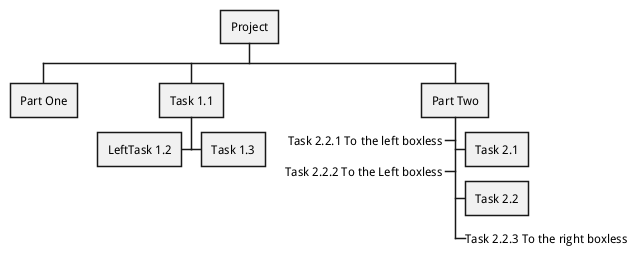

The diagram above was rendered by PlantUML. Its source (embedded in the PNG):
@startwbs
+ Project
 + Part One
	+ Task 1.1
	 - LeftTask 1.2
	 + Task 1.3
	+ Part Two
	 + Task 2.1
	 + Task 2.2
	 -_ Task 2.2.1 To the left boxless
	 -_ Task 2.2.2 To the Left boxless
	 +_ Task 2.2.3 To the right boxless
@endwbs